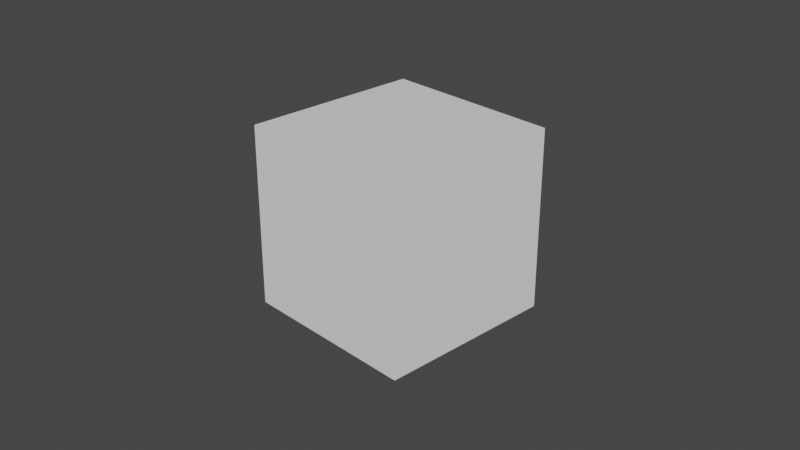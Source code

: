 # Source: untitled.blend  (saved by Blender 3.1.7; exported with 4.5.12 LTS)
import bpy
from mathutils import Matrix  # noqa: F401  (used for matrix-valued properties, if any)

bpy.ops.wm.read_factory_settings(use_empty=True)
scene = bpy.context.scene
scene.name = 'Scene'

# ---- collections
col_collection = bpy.data.collections.new('Collection'); scene.collection.children.link(col_collection)

# ---- materials (node trees are filled in below, after node groups)
mat_rgb_white = bpy.data.materials.new('rgb.White')
mat_rgb_white.alpha_threshold = 0.0
mat_rgb_white.line_color = (0.0, 0.0, 0.0, 1.0)

# ---- material node trees
mat_rgb_white.use_nodes = True; mat_rgb_white.node_tree.nodes.clear()
_N = mat_rgb_white.node_tree.nodes; _L = mat_rgb_white.node_tree.links
n0 = _N.new('ShaderNodeBsdfPrincipled'); n0.name = 'Principled BSDF'; n0.location = (-295, 201)
n0.distribution = 'GGX'
n0.subsurface_method = 'RANDOM_WALK_SKIN'
n0.inputs[2].default_value = 0.4
n0.inputs[3].default_value = 1.45
n0.inputs[27].default_value = (0.0, 0.0, 0.0, 1.0)
n0.inputs[28].default_value = 1.0
n1 = _N.new('ShaderNodeOutputMaterial'); n1.name = 'Material Output'; n1.location = (441, 399)
n2 = _N.new('ShaderNodeRGB'); n2.name = 'RGB'; n2.location = (6, 397)
n2.outputs[0].default_value = (0.5, 0.5, 0.5, 1.0)
_L.new(n2.outputs[0], n1.inputs[0])
n1.is_active_output = True

# ---- world
world_world = bpy.data.worlds.new('World'); scene.world = world_world
world_world.use_nodes = True; world_world.node_tree.nodes.clear()
_N = world_world.node_tree.nodes; _L = world_world.node_tree.links
n0 = _N.new('ShaderNodeOutputWorld'); n0.name = 'World Output'; n0.location = (300, 300)
n1 = _N.new('ShaderNodeBackground'); n1.name = 'Background'; n1.location = (10, 300)
n1.inputs[0].default_value = (0.05088, 0.05088, 0.05088, 1.0)
_L.new(n1.outputs[0], n0.inputs[0])
n0.is_active_output = True
world_world.color = (0.05088, 0.05088, 0.05088)
world_world.use_sun_shadow = False
world_world.sun_shadow_jitter_overblur = 0.0

# ---- cameras
cam_camera = bpy.data.cameras.new('Camera')
cam_camera.clip_end = 100.0
cam_camera.ortho_scale = 7.314

# ---- lights
light_light = bpy.data.lights.new('Light', 'POINT')
light_light.transmission_factor = 0.0
light_light.energy = 1000.0
light_light.shadow_soft_size = 0.1
light_light.shadow_maximum_resolution = 0.006
light_light.use_absolute_resolution = True

# ---- meshes
me_cube = bpy.data.meshes.new('Cube')
me_cube.from_pydata([(1.0, 1.0, 1.0), (1.0, 1.0, -1.0), (1.0, -1.0, 1.0), (1.0, -1.0, -1.0), (-1.0, 1.0, 1.0), (-1.0, 1.0, -1.0), (-1.0, -1.0, 1.0), (-1.0, -1.0, -1.0)], [], [(0, 4, 6, 2), (3, 2, 6, 7), (7, 6, 4, 5), (5, 1, 3, 7), (1, 0, 2, 3), (5, 4, 0, 1)])
_uv = me_cube.uv_layers.new(name='UVMap')
_uv.uv.foreach_set('vector', [0.625, 0.5, 0.875, 0.5, 0.875, 0.75, 0.625, 0.75, 0.375, 0.75, 0.625, 0.75, 0.625, 1.0, 0.375, 1.0, 0.375, 0.0, 0.625, 0.0, 0.625, 0.25, 0.375, 0.25, 0.125, 0.5, 0.375, 0.5, 0.375, 0.75, 0.125, 0.75, 0.375, 0.5, 0.625, 0.5, 0.625, 0.75, 0.375, 0.75, 0.375, 0.25, 0.625, 0.25, 0.625, 0.5, 0.375, 0.5])
me_cube.materials.append(mat_rgb_white)
me_cube.use_remesh_preserve_volume = False
me_cube.use_remesh_preserve_attributes = False
me_cube.use_mirror_vertex_groups = False
me_cube.update()

# ---- objects
ob_cube = bpy.data.objects.new('Cube', me_cube)
ob_light = bpy.data.objects.new('Light', light_light)
ob_camera = bpy.data.objects.new('Camera', cam_camera)

# ---- transforms, parenting, visibility, modifiers, constraints
ob_cube.location = (0.0, 0.0, 0.0)
ob_cube.lock_rotations_4d = False
ob_cube.empty_display_type = 'ARROWS'
ob_cube.lineart.crease_threshold = 0.0
ob_light.location = (4.076, 1.005, 5.904)
ob_light.rotation_euler = (0.6503, 0.05522, 1.866)
ob_light.lock_rotations_4d = False
ob_light.empty_display_type = 'ARROWS'
ob_light.color = (0.0, 0.0, 0.0, 0.0)
ob_light.lineart.crease_threshold = 0.0
ob_camera.location = (7.359, -6.926, 4.958)
ob_camera.rotation_euler = (1.109, 0.0, 0.8149)
ob_camera.lock_rotations_4d = False
ob_camera.empty_display_type = 'ARROWS'
ob_camera.color = (0.0, 0.0, 0.0, 0.0)
ob_camera.display_type = 'WIRE'
ob_camera.lineart.crease_threshold = 0.0

# ---- collection membership
col_collection.objects.link(ob_cube)
col_collection.objects.link(ob_light)
col_collection.objects.link(ob_camera)

# ---- scene / render settings (as saved in the file)
scene.camera = ob_camera
scene.frame_start = 1; scene.frame_end = 250; scene.frame_set(1)
scene.render.engine = 'CYCLES'
scene.cycles.samples = 120
scene.cycles.sampling_pattern = 'TABULATED_SOBOL'
scene.cycles.use_light_tree = False
scene.view_settings.view_transform = 'Filmic'
bpy.context.view_layer.update()
